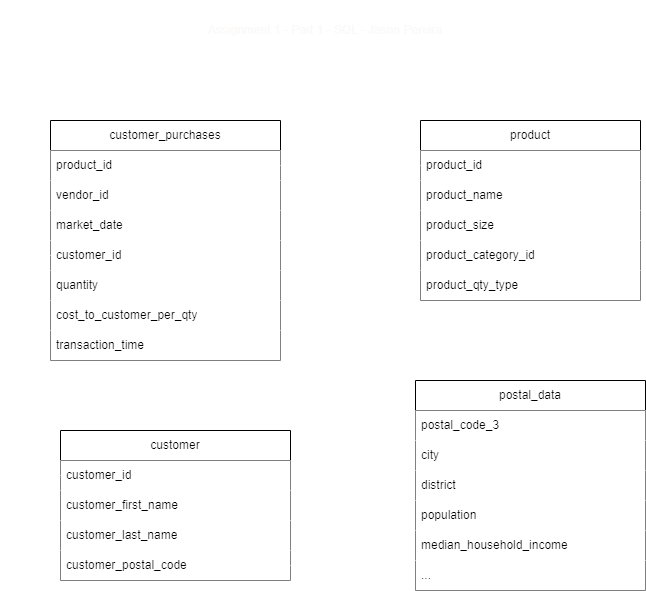

The diagram above was exported from draw.io. Its source (the exported page's mxGraphModel, read from the mxfile embedded in the PNG):
<mxGraphModel dx="1232" dy="1097" grid="1" gridSize="10" guides="1" tooltips="1" connect="1" arrows="0" fold="1" page="1" pageScale="1" pageWidth="850" pageHeight="1100" background="none" math="0" shadow="0">
  <root>
    <mxCell id="0" />
    <mxCell id="1" parent="0" />
    <mxCell id="Z2rx2gGhX1CDfRKjXVeO-4" value="product" style="swimlane;fontStyle=0;childLayout=stackLayout;horizontal=1;startSize=30;horizontalStack=0;resizeParent=1;resizeParentMax=0;resizeLast=0;collapsible=1;marginBottom=0;whiteSpace=wrap;html=1;fillColor=default;fontColor=#000000;labelBackgroundColor=none;" parent="1" vertex="1">
      <mxGeometry x="520" y="150" width="220" height="180" as="geometry">
        <mxRectangle x="140" y="230" width="80" height="30" as="alternateBounds" />
      </mxGeometry>
    </mxCell>
    <mxCell id="Z2rx2gGhX1CDfRKjXVeO-5" value="product_id" style="text;strokeColor=none;fillColor=default;align=left;verticalAlign=middle;spacingLeft=4;spacingRight=4;overflow=hidden;points=[[0,0.5],[1,0.5]];portConstraint=eastwest;rotatable=0;whiteSpace=wrap;html=1;fontColor=#000000;labelBackgroundColor=none;" parent="Z2rx2gGhX1CDfRKjXVeO-4" vertex="1">
      <mxGeometry y="30" width="220" height="30" as="geometry" />
    </mxCell>
    <mxCell id="Z2rx2gGhX1CDfRKjXVeO-6" value="product_name" style="text;strokeColor=none;fillColor=default;align=left;verticalAlign=middle;spacingLeft=4;spacingRight=4;overflow=hidden;points=[[0,0.5],[1,0.5]];portConstraint=eastwest;rotatable=0;whiteSpace=wrap;html=1;fontColor=#000000;labelBackgroundColor=none;" parent="Z2rx2gGhX1CDfRKjXVeO-4" vertex="1">
      <mxGeometry y="60" width="220" height="30" as="geometry" />
    </mxCell>
    <mxCell id="Z2rx2gGhX1CDfRKjXVeO-7" value="product_size" style="text;strokeColor=none;fillColor=default;align=left;verticalAlign=middle;spacingLeft=4;spacingRight=4;overflow=hidden;points=[[0,0.5],[1,0.5]];portConstraint=eastwest;rotatable=0;whiteSpace=wrap;html=1;fontColor=#000000;labelBackgroundColor=none;" parent="Z2rx2gGhX1CDfRKjXVeO-4" vertex="1">
      <mxGeometry y="90" width="220" height="30" as="geometry" />
    </mxCell>
    <mxCell id="Z2rx2gGhX1CDfRKjXVeO-23" value="product_category_id" style="text;strokeColor=none;fillColor=default;align=left;verticalAlign=middle;spacingLeft=4;spacingRight=4;overflow=hidden;points=[[0,0.5],[1,0.5]];portConstraint=eastwest;rotatable=0;whiteSpace=wrap;html=1;fontColor=#000000;labelBackgroundColor=none;" parent="Z2rx2gGhX1CDfRKjXVeO-4" vertex="1">
      <mxGeometry y="120" width="220" height="30" as="geometry" />
    </mxCell>
    <mxCell id="Z2rx2gGhX1CDfRKjXVeO-24" value="product_qty_type" style="text;strokeColor=none;fillColor=default;align=left;verticalAlign=middle;spacingLeft=4;spacingRight=4;overflow=hidden;points=[[0,0.5],[1,0.5]];portConstraint=eastwest;rotatable=0;whiteSpace=wrap;html=1;fontColor=#000000;labelBackgroundColor=none;" parent="Z2rx2gGhX1CDfRKjXVeO-4" vertex="1">
      <mxGeometry y="150" width="220" height="30" as="geometry" />
    </mxCell>
    <mxCell id="Z2rx2gGhX1CDfRKjXVeO-8" value="customer_purchases" style="swimlane;fontStyle=0;childLayout=stackLayout;horizontal=1;startSize=30;horizontalStack=0;resizeParent=1;resizeParentMax=0;resizeLast=0;collapsible=1;marginBottom=0;whiteSpace=wrap;html=1;fillColor=default;fontColor=#000000;labelBackgroundColor=none;" parent="1" vertex="1">
      <mxGeometry x="150" y="150" width="230" height="240" as="geometry" />
    </mxCell>
    <mxCell id="Z2rx2gGhX1CDfRKjXVeO-9" value="product_id" style="text;strokeColor=none;fillColor=default;align=left;verticalAlign=middle;spacingLeft=4;spacingRight=4;overflow=hidden;points=[[0,0.5],[1,0.5]];portConstraint=eastwest;rotatable=0;whiteSpace=wrap;html=1;fontColor=#000000;labelBackgroundColor=none;" parent="Z2rx2gGhX1CDfRKjXVeO-8" vertex="1">
      <mxGeometry y="30" width="230" height="30" as="geometry" />
    </mxCell>
    <mxCell id="Z2rx2gGhX1CDfRKjXVeO-10" value="vendor_id" style="text;strokeColor=none;fillColor=default;align=left;verticalAlign=middle;spacingLeft=4;spacingRight=4;overflow=hidden;points=[[0,0.5],[1,0.5]];portConstraint=eastwest;rotatable=0;whiteSpace=wrap;html=1;fontColor=#000000;labelBackgroundColor=none;" parent="Z2rx2gGhX1CDfRKjXVeO-8" vertex="1">
      <mxGeometry y="60" width="230" height="30" as="geometry" />
    </mxCell>
    <mxCell id="Z2rx2gGhX1CDfRKjXVeO-11" value="market_date" style="text;strokeColor=none;fillColor=default;align=left;verticalAlign=middle;spacingLeft=4;spacingRight=4;overflow=hidden;points=[[0,0.5],[1,0.5]];portConstraint=eastwest;rotatable=0;whiteSpace=wrap;html=1;fontColor=#000000;labelBackgroundColor=none;" parent="Z2rx2gGhX1CDfRKjXVeO-8" vertex="1">
      <mxGeometry y="90" width="230" height="30" as="geometry" />
    </mxCell>
    <mxCell id="Z2rx2gGhX1CDfRKjXVeO-12" value="customer_id" style="text;strokeColor=none;fillColor=default;align=left;verticalAlign=middle;spacingLeft=4;spacingRight=4;overflow=hidden;points=[[0,0.5],[1,0.5]];portConstraint=eastwest;rotatable=0;whiteSpace=wrap;html=1;fontColor=#000000;labelBackgroundColor=none;" parent="Z2rx2gGhX1CDfRKjXVeO-8" vertex="1">
      <mxGeometry y="120" width="230" height="30" as="geometry" />
    </mxCell>
    <mxCell id="Z2rx2gGhX1CDfRKjXVeO-25" value="quantity" style="text;strokeColor=none;fillColor=default;align=left;verticalAlign=middle;spacingLeft=4;spacingRight=4;overflow=hidden;points=[[0,0.5],[1,0.5]];portConstraint=eastwest;rotatable=0;whiteSpace=wrap;html=1;fontColor=#000000;labelBackgroundColor=none;" parent="Z2rx2gGhX1CDfRKjXVeO-8" vertex="1">
      <mxGeometry y="150" width="230" height="30" as="geometry" />
    </mxCell>
    <mxCell id="Z2rx2gGhX1CDfRKjXVeO-26" value="cost_to_customer_per_qty" style="text;strokeColor=none;fillColor=default;align=left;verticalAlign=middle;spacingLeft=4;spacingRight=4;overflow=hidden;points=[[0,0.5],[1,0.5]];portConstraint=eastwest;rotatable=0;whiteSpace=wrap;html=1;fontColor=#000000;labelBackgroundColor=none;" parent="Z2rx2gGhX1CDfRKjXVeO-8" vertex="1">
      <mxGeometry y="180" width="230" height="30" as="geometry" />
    </mxCell>
    <mxCell id="Z2rx2gGhX1CDfRKjXVeO-27" value="transaction_time" style="text;strokeColor=none;fillColor=default;align=left;verticalAlign=middle;spacingLeft=4;spacingRight=4;overflow=hidden;points=[[0,0.5],[1,0.5]];portConstraint=eastwest;rotatable=0;whiteSpace=wrap;html=1;fontColor=#000000;labelBackgroundColor=none;" parent="Z2rx2gGhX1CDfRKjXVeO-8" vertex="1">
      <mxGeometry y="210" width="230" height="30" as="geometry" />
    </mxCell>
    <mxCell id="Z2rx2gGhX1CDfRKjXVeO-13" value="customer" style="swimlane;fontStyle=0;childLayout=stackLayout;horizontal=1;startSize=30;horizontalStack=0;resizeParent=1;resizeParentMax=0;resizeLast=0;collapsible=1;marginBottom=0;whiteSpace=wrap;html=1;fillColor=default;fontColor=#000000;labelBackgroundColor=none;" parent="1" vertex="1">
      <mxGeometry x="160" y="460" width="230" height="150" as="geometry" />
    </mxCell>
    <mxCell id="Z2rx2gGhX1CDfRKjXVeO-14" value="customer_id" style="text;strokeColor=none;fillColor=default;align=left;verticalAlign=middle;spacingLeft=4;spacingRight=4;overflow=hidden;points=[[0,0.5],[1,0.5]];portConstraint=eastwest;rotatable=0;whiteSpace=wrap;html=1;fontColor=#000000;labelBackgroundColor=none;" parent="Z2rx2gGhX1CDfRKjXVeO-13" vertex="1">
      <mxGeometry y="30" width="230" height="30" as="geometry" />
    </mxCell>
    <mxCell id="Z2rx2gGhX1CDfRKjXVeO-15" value="customer_first_name" style="text;strokeColor=none;fillColor=default;align=left;verticalAlign=middle;spacingLeft=4;spacingRight=4;overflow=hidden;points=[[0,0.5],[1,0.5]];portConstraint=eastwest;rotatable=0;whiteSpace=wrap;html=1;fontColor=#000000;labelBackgroundColor=none;" parent="Z2rx2gGhX1CDfRKjXVeO-13" vertex="1">
      <mxGeometry y="60" width="230" height="30" as="geometry" />
    </mxCell>
    <mxCell id="Z2rx2gGhX1CDfRKjXVeO-16" value="customer_last_name" style="text;strokeColor=none;fillColor=default;align=left;verticalAlign=middle;spacingLeft=4;spacingRight=4;overflow=hidden;points=[[0,0.5],[1,0.5]];portConstraint=eastwest;rotatable=0;whiteSpace=wrap;html=1;fontColor=#000000;labelBackgroundColor=none;" parent="Z2rx2gGhX1CDfRKjXVeO-13" vertex="1">
      <mxGeometry y="90" width="230" height="30" as="geometry" />
    </mxCell>
    <mxCell id="Z2rx2gGhX1CDfRKjXVeO-17" value="customer_postal_code" style="text;strokeColor=none;fillColor=default;align=left;verticalAlign=middle;spacingLeft=4;spacingRight=4;overflow=hidden;points=[[0,0.5],[1,0.5]];portConstraint=eastwest;rotatable=0;whiteSpace=wrap;html=1;fontColor=#000000;labelBackgroundColor=none;" parent="Z2rx2gGhX1CDfRKjXVeO-13" vertex="1">
      <mxGeometry y="120" width="230" height="30" as="geometry" />
    </mxCell>
    <mxCell id="Z2rx2gGhX1CDfRKjXVeO-18" value="postal_data" style="swimlane;fontStyle=0;childLayout=stackLayout;horizontal=1;startSize=30;horizontalStack=0;resizeParent=1;resizeParentMax=0;resizeLast=0;collapsible=1;marginBottom=0;whiteSpace=wrap;html=1;fillColor=default;fontColor=#000000;labelBackgroundColor=none;" parent="1" vertex="1">
      <mxGeometry x="515" y="410" width="230" height="210" as="geometry" />
    </mxCell>
    <mxCell id="Z2rx2gGhX1CDfRKjXVeO-19" value="&lt;span style=&quot;text-align: center;&quot;&gt;postal_code_3&lt;/span&gt;" style="text;strokeColor=none;fillColor=default;align=left;verticalAlign=middle;spacingLeft=4;spacingRight=4;overflow=hidden;points=[[0,0.5],[1,0.5]];portConstraint=eastwest;rotatable=0;whiteSpace=wrap;html=1;fontColor=#000000;labelBackgroundColor=none;" parent="Z2rx2gGhX1CDfRKjXVeO-18" vertex="1">
      <mxGeometry y="30" width="230" height="30" as="geometry" />
    </mxCell>
    <mxCell id="Z2rx2gGhX1CDfRKjXVeO-20" value="city" style="text;strokeColor=none;fillColor=default;align=left;verticalAlign=middle;spacingLeft=4;spacingRight=4;overflow=hidden;points=[[0,0.5],[1,0.5]];portConstraint=eastwest;rotatable=0;whiteSpace=wrap;html=1;fontColor=#000000;labelBackgroundColor=none;" parent="Z2rx2gGhX1CDfRKjXVeO-18" vertex="1">
      <mxGeometry y="60" width="230" height="30" as="geometry" />
    </mxCell>
    <mxCell id="Z2rx2gGhX1CDfRKjXVeO-21" value="district" style="text;strokeColor=none;fillColor=default;align=left;verticalAlign=middle;spacingLeft=4;spacingRight=4;overflow=hidden;points=[[0,0.5],[1,0.5]];portConstraint=eastwest;rotatable=0;whiteSpace=wrap;html=1;fontColor=#000000;labelBackgroundColor=none;" parent="Z2rx2gGhX1CDfRKjXVeO-18" vertex="1">
      <mxGeometry y="90" width="230" height="30" as="geometry" />
    </mxCell>
    <mxCell id="Z2rx2gGhX1CDfRKjXVeO-22" value="population" style="text;strokeColor=none;fillColor=default;align=left;verticalAlign=middle;spacingLeft=4;spacingRight=4;overflow=hidden;points=[[0,0.5],[1,0.5]];portConstraint=eastwest;rotatable=0;whiteSpace=wrap;html=1;fontColor=#000000;labelBackgroundColor=none;" parent="Z2rx2gGhX1CDfRKjXVeO-18" vertex="1">
      <mxGeometry y="120" width="230" height="30" as="geometry" />
    </mxCell>
    <mxCell id="Z2rx2gGhX1CDfRKjXVeO-28" value="median_household_income" style="text;strokeColor=none;fillColor=default;align=left;verticalAlign=middle;spacingLeft=4;spacingRight=4;overflow=hidden;points=[[0,0.5],[1,0.5]];portConstraint=eastwest;rotatable=0;whiteSpace=wrap;html=1;fontColor=#000000;labelBackgroundColor=none;" parent="Z2rx2gGhX1CDfRKjXVeO-18" vertex="1">
      <mxGeometry y="150" width="230" height="30" as="geometry" />
    </mxCell>
    <mxCell id="Z2rx2gGhX1CDfRKjXVeO-29" value="..." style="text;strokeColor=none;fillColor=default;align=left;verticalAlign=middle;spacingLeft=4;spacingRight=4;overflow=hidden;points=[[0,0.5],[1,0.5]];portConstraint=eastwest;rotatable=0;whiteSpace=wrap;html=1;fontColor=#000000;labelBackgroundColor=none;" parent="Z2rx2gGhX1CDfRKjXVeO-18" vertex="1">
      <mxGeometry y="180" width="230" height="30" as="geometry" />
    </mxCell>
    <mxCell id="Z2rx2gGhX1CDfRKjXVeO-31" style="rounded=0;orthogonalLoop=1;jettySize=auto;html=1;entryX=1;entryY=0.5;entryDx=0;entryDy=0;strokeColor=#ffffff;endArrow=none;endFill=0;fontColor=#000000;labelBackgroundColor=none;" parent="1" source="Z2rx2gGhX1CDfRKjXVeO-5" target="Z2rx2gGhX1CDfRKjXVeO-9" edge="1">
      <mxGeometry relative="1" as="geometry" />
    </mxCell>
    <mxCell id="Z2rx2gGhX1CDfRKjXVeO-34" value="1" style="text;html=1;align=center;verticalAlign=middle;resizable=0;points=[];autosize=1;strokeColor=none;fillColor=none;fontColor=#ffffff;labelBackgroundColor=none;" parent="1" vertex="1">
      <mxGeometry x="480" y="160" width="30" height="30" as="geometry" />
    </mxCell>
    <mxCell id="Z2rx2gGhX1CDfRKjXVeO-37" value="∞" style="text;html=1;align=center;verticalAlign=middle;resizable=0;points=[];autosize=1;strokeColor=none;fillColor=none;fontColor=#ffffff;labelBackgroundColor=none;" parent="1" vertex="1">
      <mxGeometry x="380" y="160" width="30" height="30" as="geometry" />
    </mxCell>
    <mxCell id="Z2rx2gGhX1CDfRKjXVeO-41" style="edgeStyle=orthogonalEdgeStyle;rounded=0;orthogonalLoop=1;jettySize=auto;html=1;exitX=0;exitY=0.5;exitDx=0;exitDy=0;entryX=0;entryY=0.5;entryDx=0;entryDy=0;endArrow=none;endFill=0;strokeColor=#ffffff;fontColor=#000000;labelBackgroundColor=none;" parent="1" source="Z2rx2gGhX1CDfRKjXVeO-12" target="Z2rx2gGhX1CDfRKjXVeO-14" edge="1">
      <mxGeometry relative="1" as="geometry" />
    </mxCell>
    <mxCell id="Z2rx2gGhX1CDfRKjXVeO-44" value="1" style="text;html=1;align=center;verticalAlign=middle;resizable=0;points=[];autosize=1;strokeColor=none;fillColor=none;fontColor=#ffffff;labelBackgroundColor=none;" parent="1" vertex="1">
      <mxGeometry x="100" y="480" width="30" height="30" as="geometry" />
    </mxCell>
    <mxCell id="Z2rx2gGhX1CDfRKjXVeO-45" value="∞" style="text;html=1;align=center;verticalAlign=middle;resizable=0;points=[];autosize=1;strokeColor=none;fillColor=none;fontColor=#ffffff;labelBackgroundColor=none;" parent="1" vertex="1">
      <mxGeometry x="100" y="280" width="30" height="30" as="geometry" />
    </mxCell>
    <mxCell id="Z2rx2gGhX1CDfRKjXVeO-46" style="edgeStyle=orthogonalEdgeStyle;rounded=0;orthogonalLoop=1;jettySize=auto;html=1;exitX=1;exitY=0.5;exitDx=0;exitDy=0;entryX=0;entryY=0.5;entryDx=0;entryDy=0;strokeColor=#ffffff;fontColor=#000000;labelBackgroundColor=none;" parent="1" source="Z2rx2gGhX1CDfRKjXVeO-17" target="Z2rx2gGhX1CDfRKjXVeO-19" edge="1">
      <mxGeometry relative="1" as="geometry" />
    </mxCell>
    <mxCell id="Z2rx2gGhX1CDfRKjXVeO-48" value="1" style="text;html=1;align=center;verticalAlign=middle;resizable=0;points=[];autosize=1;strokeColor=none;fillColor=none;fontColor=#ffffff;labelBackgroundColor=none;" parent="1" vertex="1">
      <mxGeometry x="485" y="430" width="30" height="30" as="geometry" />
    </mxCell>
    <mxCell id="Z2rx2gGhX1CDfRKjXVeO-50" value="∞" style="text;html=1;align=center;verticalAlign=middle;resizable=0;points=[];autosize=1;strokeColor=none;fillColor=none;fontColor=#ffffff;labelBackgroundColor=none;" parent="1" vertex="1">
      <mxGeometry x="390" y="590" width="30" height="30" as="geometry" />
    </mxCell>
    <mxCell id="MdCaiM9mDYF0L0K-gKPS-2" value="Assignment 1 - Part 1 - SQL - Jason Pereira" style="rounded=1;whiteSpace=wrap;html=1;fontColor=#fbf9f9;strokeColor=#ffffff;fillColor=none;" vertex="1" parent="1">
      <mxGeometry x="185" y="30" width="480" height="60" as="geometry" />
    </mxCell>
  </root>
</mxGraphModel>